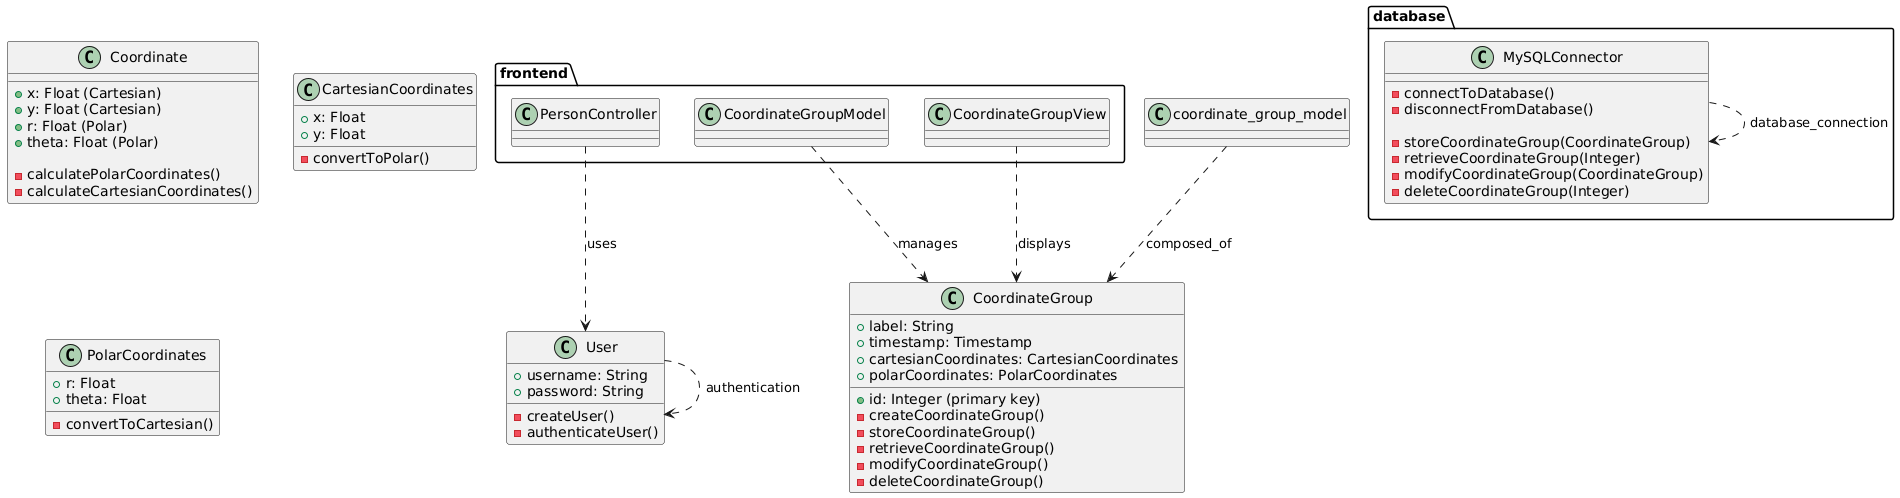

The diagram above was rendered by PlantUML. Its source (embedded in the PNG):
@startuml
package frontend {
  class PersonController
  class CoordinateGroupModel
  class CoordinateGroupView
}

class User {
  + username: String
  + password: String

  - createUser()
  - authenticateUser()
}

class CoordinateGroup {
  + id: Integer (primary key)
  + label: String
  + timestamp: Timestamp
  + cartesianCoordinates: CartesianCoordinates
  + polarCoordinates: PolarCoordinates

  - createCoordinateGroup()
  - storeCoordinateGroup()
  - retrieveCoordinateGroup()
  - modifyCoordinateGroup()
  - deleteCoordinateGroup()
}

class Coordinate {
  + x: Float (Cartesian)
  + y: Float (Cartesian)
  + r: Float (Polar)
  + theta: Float (Polar)

  - calculatePolarCoordinates()
  - calculateCartesianCoordinates()
}

class CartesianCoordinates {
  + x: Float
  + y: Float

  - convertToPolar()
}

class PolarCoordinates {
  + r: Float
  + theta: Float

  - convertToCartesian()
}

package database {
  class MySQLConnector {
  - connectToDatabase()
  - disconnectFromDatabase()

  - storeCoordinateGroup(CoordinateGroup)
  - retrieveCoordinateGroup(Integer)
  - modifyCoordinateGroup(CoordinateGroup)
  - deleteCoordinateGroup(Integer)
}

}


coordinate_group_model ..> CoordinateGroup : composed_of

User ..> User : authentication
PersonController ..> User : uses
CoordinateGroupView ..> CoordinateGroup : displays
CoordinateGroupModel ..> CoordinateGroup : manages
MySQLConnector ..> MySQLConnector : database_connection

@enduml